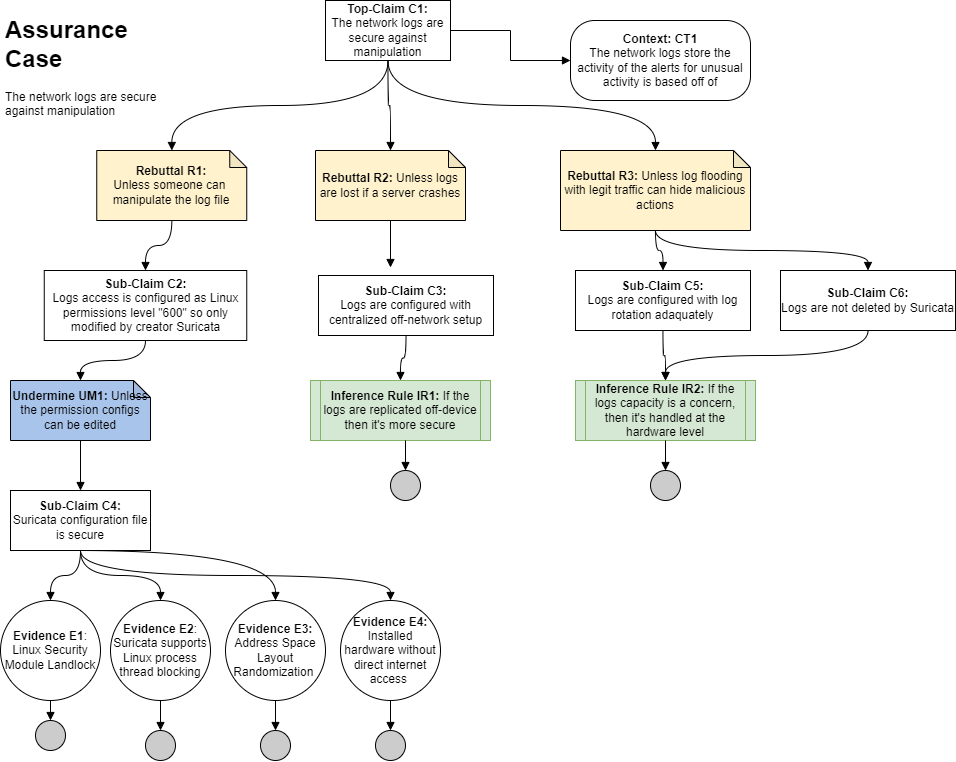

The diagram above was exported from draw.io. Its source (the exported page's mxGraphModel, read from the mxfile embedded in the PNG):
<mxGraphModel dx="1323" dy="795" grid="1" gridSize="10" guides="1" tooltips="1" connect="1" arrows="1" fold="1" page="1" pageScale="1" pageWidth="850" pageHeight="1100" math="0" shadow="0">
  <root>
    <mxCell id="0" />
    <mxCell id="1" parent="0" />
    <mxCell id="EpLoNu7SxfJ4iQwhgqlz-1" value="&lt;h1&gt;Assurance Case&lt;/h1&gt;&lt;p&gt;The network logs are secure against manipulation&lt;/p&gt;" style="text;html=1;strokeColor=none;fillColor=none;spacing=5;spacingTop=-20;whiteSpace=wrap;overflow=hidden;rounded=0;" parent="1" vertex="1">
      <mxGeometry x="20" y="20" width="160" height="110" as="geometry" />
    </mxCell>
    <mxCell id="EpLoNu7SxfJ4iQwhgqlz-4" style="edgeStyle=orthogonalEdgeStyle;rounded=0;orthogonalLoop=1;jettySize=auto;html=1;exitX=1;exitY=0.5;exitDx=0;exitDy=0;entryX=0;entryY=0.5;entryDx=0;entryDy=0;endArrow=block;endFill=1;" parent="1" source="EpLoNu7SxfJ4iQwhgqlz-2" target="EpLoNu7SxfJ4iQwhgqlz-3" edge="1">
      <mxGeometry relative="1" as="geometry" />
    </mxCell>
    <mxCell id="EpLoNu7SxfJ4iQwhgqlz-6" value="" style="edgeStyle=orthogonalEdgeStyle;rounded=0;orthogonalLoop=1;jettySize=auto;html=1;endArrow=block;endFill=1;curved=1;exitX=0.5;exitY=1;exitDx=0;exitDy=0;" parent="1" source="EpLoNu7SxfJ4iQwhgqlz-2" target="EpLoNu7SxfJ4iQwhgqlz-5" edge="1">
      <mxGeometry relative="1" as="geometry" />
    </mxCell>
    <mxCell id="EpLoNu7SxfJ4iQwhgqlz-37" style="edgeStyle=orthogonalEdgeStyle;curved=1;rounded=0;orthogonalLoop=1;jettySize=auto;html=1;exitX=0.5;exitY=1;exitDx=0;exitDy=0;endArrow=block;endFill=1;" parent="1" source="f0J4ps2NvKq0wRHhP7px-2" target="EpLoNu7SxfJ4iQwhgqlz-36" edge="1">
      <mxGeometry relative="1" as="geometry" />
    </mxCell>
    <mxCell id="EpLoNu7SxfJ4iQwhgqlz-2" value="&lt;b&gt;Top-Claim C1:&lt;br&gt;&lt;/b&gt;The network logs are secure against manipulation" style="rounded=0;whiteSpace=wrap;html=1;" parent="1" vertex="1">
      <mxGeometry x="345" y="10" width="125" height="60" as="geometry" />
    </mxCell>
    <mxCell id="EpLoNu7SxfJ4iQwhgqlz-3" value="&lt;b&gt;Context: CT1&lt;/b&gt;&lt;br&gt;The network logs store the activity of the alerts for unusual activity is based off of" style="rounded=1;whiteSpace=wrap;html=1;arcSize=30;" parent="1" vertex="1">
      <mxGeometry x="590" y="30" width="180" height="80" as="geometry" />
    </mxCell>
    <mxCell id="EpLoNu7SxfJ4iQwhgqlz-9" style="edgeStyle=orthogonalEdgeStyle;curved=1;rounded=0;orthogonalLoop=1;jettySize=auto;html=1;endArrow=block;endFill=1;" parent="1" source="EpLoNu7SxfJ4iQwhgqlz-5" target="EpLoNu7SxfJ4iQwhgqlz-8" edge="1">
      <mxGeometry relative="1" as="geometry" />
    </mxCell>
    <mxCell id="EpLoNu7SxfJ4iQwhgqlz-5" value="&lt;b&gt;Rebuttal R1: &lt;/b&gt;Unless&amp;nbsp;someone can&amp;nbsp; manipulate the log file" style="shape=note;whiteSpace=wrap;html=1;backgroundOutline=1;darkOpacity=0.05;size=17;fillColor=#FFF2CC;" parent="1" vertex="1">
      <mxGeometry x="116.25" y="160" width="150" height="70" as="geometry" />
    </mxCell>
    <mxCell id="EpLoNu7SxfJ4iQwhgqlz-13" style="edgeStyle=orthogonalEdgeStyle;curved=1;rounded=0;orthogonalLoop=1;jettySize=auto;html=1;exitX=0.5;exitY=1;exitDx=0;exitDy=0;entryX=0.5;entryY=0;entryDx=0;entryDy=0;entryPerimeter=0;endArrow=block;endFill=1;" parent="1" source="EpLoNu7SxfJ4iQwhgqlz-2" target="f0J4ps2NvKq0wRHhP7px-1" edge="1">
      <mxGeometry relative="1" as="geometry">
        <mxPoint x="460" y="390" as="targetPoint" />
      </mxGeometry>
    </mxCell>
    <mxCell id="EpLoNu7SxfJ4iQwhgqlz-8" value="&lt;b&gt;Sub-Claim C2:&lt;br&gt;&lt;/b&gt;Logs access is configured as Linux permissions level &quot;600&quot; so only modified by creator Suricata" style="rounded=0;whiteSpace=wrap;html=1;" parent="1" vertex="1">
      <mxGeometry x="63.75" y="280" width="202.5" height="70" as="geometry" />
    </mxCell>
    <mxCell id="EpLoNu7SxfJ4iQwhgqlz-20" style="edgeStyle=orthogonalEdgeStyle;curved=1;rounded=0;orthogonalLoop=1;jettySize=auto;html=1;exitX=0.5;exitY=1;exitDx=0;exitDy=0;entryX=0.5;entryY=0;entryDx=0;entryDy=0;entryPerimeter=0;endArrow=block;endFill=1;" parent="1" source="EpLoNu7SxfJ4iQwhgqlz-8" target="EpLoNu7SxfJ4iQwhgqlz-28" edge="1">
      <mxGeometry relative="1" as="geometry" />
    </mxCell>
    <mxCell id="EpLoNu7SxfJ4iQwhgqlz-23" style="edgeStyle=orthogonalEdgeStyle;curved=1;rounded=0;orthogonalLoop=1;jettySize=auto;html=1;entryX=0.5;entryY=0;entryDx=0;entryDy=0;endArrow=block;endFill=1;" parent="1" source="EpLoNu7SxfJ4iQwhgqlz-18" target="EpLoNu7SxfJ4iQwhgqlz-22" edge="1">
      <mxGeometry relative="1" as="geometry" />
    </mxCell>
    <mxCell id="EpLoNu7SxfJ4iQwhgqlz-18" value="&lt;b&gt;Evidence E1&lt;/b&gt;:&lt;div&gt;Linux Security Module Landlock&lt;/div&gt;" style="ellipse;whiteSpace=wrap;html=1;aspect=fixed;fillColor=#ffffff;rounded=0;" parent="1" vertex="1">
      <mxGeometry x="20" y="610" width="100" height="100" as="geometry" />
    </mxCell>
    <mxCell id="EpLoNu7SxfJ4iQwhgqlz-25" style="edgeStyle=orthogonalEdgeStyle;curved=1;rounded=0;orthogonalLoop=1;jettySize=auto;html=1;entryX=0.5;entryY=0;entryDx=0;entryDy=0;endArrow=block;endFill=1;" parent="1" source="EpLoNu7SxfJ4iQwhgqlz-19" target="EpLoNu7SxfJ4iQwhgqlz-24" edge="1">
      <mxGeometry relative="1" as="geometry" />
    </mxCell>
    <mxCell id="EpLoNu7SxfJ4iQwhgqlz-19" value="&lt;b&gt;Evidence E3:&lt;/b&gt;&lt;br&gt;Address Space Layout Randomization&amp;nbsp;" style="ellipse;whiteSpace=wrap;html=1;aspect=fixed;fillColor=#ffffff;rounded=0;" parent="1" vertex="1">
      <mxGeometry x="245" y="610" width="100" height="100" as="geometry" />
    </mxCell>
    <mxCell id="EpLoNu7SxfJ4iQwhgqlz-22" value="" style="ellipse;whiteSpace=wrap;html=1;aspect=fixed;fillColor=#CCCCCC;" parent="1" vertex="1">
      <mxGeometry x="55" y="730" width="30" height="30" as="geometry" />
    </mxCell>
    <mxCell id="EpLoNu7SxfJ4iQwhgqlz-24" value="" style="ellipse;whiteSpace=wrap;html=1;aspect=fixed;fillColor=#CCCCCC;" parent="1" vertex="1">
      <mxGeometry x="280" y="740" width="30" height="30" as="geometry" />
    </mxCell>
    <mxCell id="EpLoNu7SxfJ4iQwhgqlz-28" value="&lt;b&gt;Undermine UM1:&lt;/b&gt; Unless the permission configs can be edited" style="shape=note;whiteSpace=wrap;html=1;backgroundOutline=1;darkOpacity=0.05;size=17;fillColor=#A9C4EB;" parent="1" vertex="1">
      <mxGeometry x="30" y="390" width="140" height="60" as="geometry" />
    </mxCell>
    <mxCell id="EpLoNu7SxfJ4iQwhgqlz-36" value="&lt;b&gt;Inference Rule IR1: &lt;/b&gt;If the logs are replicated off-device then it's more secure" style="shape=process;whiteSpace=wrap;html=1;backgroundOutline=1;fillColor=#d5e8d4;size=0.05555555555555555;strokeColor=#82b366;" parent="1" vertex="1">
      <mxGeometry x="330" y="390" width="180" height="60" as="geometry" />
    </mxCell>
    <mxCell id="f0J4ps2NvKq0wRHhP7px-1" value="&lt;b&gt;Rebuttal R2: &lt;/b&gt;Unless logs are lost if a server crashes" style="shape=note;whiteSpace=wrap;html=1;backgroundOutline=1;darkOpacity=0.05;size=17;fillColor=#FFF2CC;" vertex="1" parent="1">
      <mxGeometry x="335" y="160" width="150" height="70" as="geometry" />
    </mxCell>
    <mxCell id="f0J4ps2NvKq0wRHhP7px-2" value="&lt;b&gt;Sub-Claim C3:&lt;br&gt;&lt;/b&gt;Logs are configured with centralized off-network setup" style="rounded=0;whiteSpace=wrap;html=1;" vertex="1" parent="1">
      <mxGeometry x="338" y="285" width="175" height="60" as="geometry" />
    </mxCell>
    <mxCell id="f0J4ps2NvKq0wRHhP7px-6" value="&lt;b&gt;Sub-Claim C4:&lt;br&gt;&lt;/b&gt;Suricata configuration file is secure" style="rounded=0;whiteSpace=wrap;html=1;" vertex="1" parent="1">
      <mxGeometry x="30" y="500" width="140" height="60" as="geometry" />
    </mxCell>
    <mxCell id="f0J4ps2NvKq0wRHhP7px-9" style="edgeStyle=orthogonalEdgeStyle;curved=1;rounded=0;orthogonalLoop=1;jettySize=auto;html=1;exitX=0.5;exitY=1;exitDx=0;exitDy=0;entryX=0.5;entryY=0;entryDx=0;entryDy=0;endArrow=block;endFill=1;exitPerimeter=0;" edge="1" parent="1" source="EpLoNu7SxfJ4iQwhgqlz-28" target="f0J4ps2NvKq0wRHhP7px-6">
      <mxGeometry relative="1" as="geometry">
        <mxPoint x="201" y="340" as="sourcePoint" />
        <mxPoint x="280" y="400" as="targetPoint" />
      </mxGeometry>
    </mxCell>
    <mxCell id="f0J4ps2NvKq0wRHhP7px-10" value="&lt;b&gt;Evidence E2&lt;/b&gt;:&lt;div&gt;Suricata supports Linux process thread blocking&lt;/div&gt;" style="ellipse;whiteSpace=wrap;html=1;aspect=fixed;fillColor=#ffffff;rounded=0;" vertex="1" parent="1">
      <mxGeometry x="130" y="610" width="100" height="100" as="geometry" />
    </mxCell>
    <mxCell id="f0J4ps2NvKq0wRHhP7px-11" value="&lt;b&gt;Evidence E4:&lt;/b&gt;&lt;br&gt;Installed hardware without direct internet access&amp;nbsp;" style="ellipse;whiteSpace=wrap;html=1;aspect=fixed;fillColor=#ffffff;rounded=0;" vertex="1" parent="1">
      <mxGeometry x="360" y="610" width="100" height="100" as="geometry" />
    </mxCell>
    <mxCell id="f0J4ps2NvKq0wRHhP7px-13" style="edgeStyle=orthogonalEdgeStyle;curved=1;rounded=0;orthogonalLoop=1;jettySize=auto;html=1;entryX=0.5;entryY=0;entryDx=0;entryDy=0;endArrow=block;endFill=1;" edge="1" parent="1" target="f0J4ps2NvKq0wRHhP7px-14">
      <mxGeometry relative="1" as="geometry">
        <mxPoint x="180" y="710" as="sourcePoint" />
      </mxGeometry>
    </mxCell>
    <mxCell id="f0J4ps2NvKq0wRHhP7px-14" value="" style="ellipse;whiteSpace=wrap;html=1;aspect=fixed;fillColor=#CCCCCC;" vertex="1" parent="1">
      <mxGeometry x="165" y="740" width="30" height="30" as="geometry" />
    </mxCell>
    <mxCell id="f0J4ps2NvKq0wRHhP7px-15" style="edgeStyle=orthogonalEdgeStyle;curved=1;rounded=0;orthogonalLoop=1;jettySize=auto;html=1;entryX=0.5;entryY=0;entryDx=0;entryDy=0;endArrow=block;endFill=1;" edge="1" parent="1" target="f0J4ps2NvKq0wRHhP7px-16">
      <mxGeometry relative="1" as="geometry">
        <mxPoint x="410" y="710" as="sourcePoint" />
      </mxGeometry>
    </mxCell>
    <mxCell id="f0J4ps2NvKq0wRHhP7px-16" value="" style="ellipse;whiteSpace=wrap;html=1;aspect=fixed;fillColor=#CCCCCC;" vertex="1" parent="1">
      <mxGeometry x="395" y="740" width="30" height="30" as="geometry" />
    </mxCell>
    <mxCell id="f0J4ps2NvKq0wRHhP7px-17" style="edgeStyle=orthogonalEdgeStyle;curved=1;rounded=0;orthogonalLoop=1;jettySize=auto;html=1;exitX=0.5;exitY=1;exitDx=0;exitDy=0;entryX=0.5;entryY=0;entryDx=0;entryDy=0;endArrow=block;endFill=1;" edge="1" parent="1" source="f0J4ps2NvKq0wRHhP7px-6" target="EpLoNu7SxfJ4iQwhgqlz-18">
      <mxGeometry relative="1" as="geometry">
        <mxPoint x="110" y="460" as="sourcePoint" />
        <mxPoint x="110" y="510" as="targetPoint" />
      </mxGeometry>
    </mxCell>
    <mxCell id="f0J4ps2NvKq0wRHhP7px-18" style="edgeStyle=orthogonalEdgeStyle;curved=1;rounded=0;orthogonalLoop=1;jettySize=auto;html=1;exitX=0.5;exitY=1;exitDx=0;exitDy=0;entryX=0.5;entryY=0;entryDx=0;entryDy=0;endArrow=block;endFill=1;" edge="1" parent="1" source="f0J4ps2NvKq0wRHhP7px-6" target="f0J4ps2NvKq0wRHhP7px-10">
      <mxGeometry relative="1" as="geometry">
        <mxPoint x="110" y="570" as="sourcePoint" />
        <mxPoint x="80" y="610" as="targetPoint" />
      </mxGeometry>
    </mxCell>
    <mxCell id="f0J4ps2NvKq0wRHhP7px-19" style="edgeStyle=orthogonalEdgeStyle;curved=1;rounded=0;orthogonalLoop=1;jettySize=auto;html=1;entryX=0.5;entryY=0;entryDx=0;entryDy=0;endArrow=block;endFill=1;" edge="1" parent="1" target="EpLoNu7SxfJ4iQwhgqlz-19">
      <mxGeometry relative="1" as="geometry">
        <mxPoint x="100" y="560" as="sourcePoint" />
        <mxPoint x="190" y="620" as="targetPoint" />
      </mxGeometry>
    </mxCell>
    <mxCell id="f0J4ps2NvKq0wRHhP7px-20" style="edgeStyle=orthogonalEdgeStyle;curved=1;rounded=0;orthogonalLoop=1;jettySize=auto;html=1;entryX=0.5;entryY=0;entryDx=0;entryDy=0;endArrow=block;endFill=1;exitX=0.5;exitY=1;exitDx=0;exitDy=0;" edge="1" parent="1" source="f0J4ps2NvKq0wRHhP7px-6" target="f0J4ps2NvKq0wRHhP7px-11">
      <mxGeometry relative="1" as="geometry">
        <mxPoint x="110" y="570" as="sourcePoint" />
        <mxPoint x="305" y="620" as="targetPoint" />
      </mxGeometry>
    </mxCell>
    <mxCell id="f0J4ps2NvKq0wRHhP7px-28" style="edgeStyle=orthogonalEdgeStyle;curved=1;rounded=0;orthogonalLoop=1;jettySize=auto;html=1;entryX=0.5;entryY=0;entryDx=0;entryDy=0;endArrow=block;endFill=1;" edge="1" parent="1" target="f0J4ps2NvKq0wRHhP7px-29">
      <mxGeometry relative="1" as="geometry">
        <mxPoint x="425" y="450" as="sourcePoint" />
      </mxGeometry>
    </mxCell>
    <mxCell id="f0J4ps2NvKq0wRHhP7px-29" value="" style="ellipse;whiteSpace=wrap;html=1;aspect=fixed;fillColor=#CCCCCC;" vertex="1" parent="1">
      <mxGeometry x="410" y="480" width="30" height="30" as="geometry" />
    </mxCell>
    <mxCell id="f0J4ps2NvKq0wRHhP7px-30" value="&lt;b&gt;Rebuttal R3: &lt;/b&gt;Unless log flooding with legit traffic can hide malicious actions" style="shape=note;whiteSpace=wrap;html=1;backgroundOutline=1;darkOpacity=0.05;size=17;fillColor=#FFF2CC;" vertex="1" parent="1">
      <mxGeometry x="580" y="160" width="190" height="80" as="geometry" />
    </mxCell>
    <mxCell id="f0J4ps2NvKq0wRHhP7px-31" style="edgeStyle=orthogonalEdgeStyle;curved=1;rounded=0;orthogonalLoop=1;jettySize=auto;html=1;exitX=0.5;exitY=1;exitDx=0;exitDy=0;entryX=0.5;entryY=0;entryDx=0;entryDy=0;entryPerimeter=0;endArrow=block;endFill=1;" edge="1" parent="1" source="EpLoNu7SxfJ4iQwhgqlz-2" target="f0J4ps2NvKq0wRHhP7px-30">
      <mxGeometry relative="1" as="geometry">
        <mxPoint x="418" y="80" as="sourcePoint" />
        <mxPoint x="420" y="170" as="targetPoint" />
      </mxGeometry>
    </mxCell>
    <mxCell id="f0J4ps2NvKq0wRHhP7px-34" value="&lt;b&gt;Sub-Claim C5:&lt;br&gt;&lt;/b&gt;Logs are configured with log rotation adaquately" style="rounded=0;whiteSpace=wrap;html=1;" vertex="1" parent="1">
      <mxGeometry x="595" y="280" width="175" height="60" as="geometry" />
    </mxCell>
    <mxCell id="f0J4ps2NvKq0wRHhP7px-35" style="edgeStyle=orthogonalEdgeStyle;curved=1;rounded=0;orthogonalLoop=1;jettySize=auto;html=1;exitX=0.5;exitY=1;exitDx=0;exitDy=0;entryX=0.458;entryY=-0.044;entryDx=0;entryDy=0;entryPerimeter=0;endArrow=block;endFill=1;exitPerimeter=0;" edge="1" parent="1">
      <mxGeometry relative="1" as="geometry">
        <mxPoint x="410" y="230" as="sourcePoint" />
        <mxPoint x="410" y="277" as="targetPoint" />
      </mxGeometry>
    </mxCell>
    <mxCell id="f0J4ps2NvKq0wRHhP7px-38" style="edgeStyle=orthogonalEdgeStyle;curved=1;rounded=0;orthogonalLoop=1;jettySize=auto;html=1;endArrow=block;endFill=1;exitX=0.5;exitY=1;exitDx=0;exitDy=0;exitPerimeter=0;entryX=0.5;entryY=0;entryDx=0;entryDy=0;" edge="1" parent="1" source="f0J4ps2NvKq0wRHhP7px-30" target="f0J4ps2NvKq0wRHhP7px-34">
      <mxGeometry relative="1" as="geometry">
        <mxPoint x="201" y="240" as="sourcePoint" />
        <mxPoint x="175" y="290" as="targetPoint" />
      </mxGeometry>
    </mxCell>
    <mxCell id="f0J4ps2NvKq0wRHhP7px-41" value="&lt;b&gt;Inference Rule IR2: &lt;/b&gt;If the logs capacity is a concern, then it's handled at the hardware level" style="shape=process;whiteSpace=wrap;html=1;backgroundOutline=1;fillColor=#d5e8d4;size=0.05555555555555555;strokeColor=#82b366;" vertex="1" parent="1">
      <mxGeometry x="595" y="390" width="180" height="60" as="geometry" />
    </mxCell>
    <mxCell id="f0J4ps2NvKq0wRHhP7px-42" style="edgeStyle=orthogonalEdgeStyle;curved=1;rounded=0;orthogonalLoop=1;jettySize=auto;html=1;exitX=0.5;exitY=1;exitDx=0;exitDy=0;endArrow=block;endFill=1;entryX=0.5;entryY=0;entryDx=0;entryDy=0;" edge="1" parent="1" source="f0J4ps2NvKq0wRHhP7px-34" target="f0J4ps2NvKq0wRHhP7px-41">
      <mxGeometry relative="1" as="geometry">
        <mxPoint x="436" y="355" as="sourcePoint" />
        <mxPoint x="430" y="400" as="targetPoint" />
      </mxGeometry>
    </mxCell>
    <mxCell id="f0J4ps2NvKq0wRHhP7px-44" style="edgeStyle=orthogonalEdgeStyle;curved=1;rounded=0;orthogonalLoop=1;jettySize=auto;html=1;entryX=0.5;entryY=0;entryDx=0;entryDy=0;endArrow=block;endFill=1;" edge="1" parent="1" target="f0J4ps2NvKq0wRHhP7px-45">
      <mxGeometry relative="1" as="geometry">
        <mxPoint x="685" y="450" as="sourcePoint" />
      </mxGeometry>
    </mxCell>
    <mxCell id="f0J4ps2NvKq0wRHhP7px-45" value="" style="ellipse;whiteSpace=wrap;html=1;aspect=fixed;fillColor=#CCCCCC;" vertex="1" parent="1">
      <mxGeometry x="670" y="480" width="30" height="30" as="geometry" />
    </mxCell>
    <mxCell id="f0J4ps2NvKq0wRHhP7px-46" value="&lt;b&gt;Sub-Claim C6:&lt;br&gt;&lt;/b&gt;Logs are not deleted by Suricata" style="rounded=0;whiteSpace=wrap;html=1;" vertex="1" parent="1">
      <mxGeometry x="800" y="280" width="175" height="60" as="geometry" />
    </mxCell>
    <mxCell id="f0J4ps2NvKq0wRHhP7px-48" style="edgeStyle=orthogonalEdgeStyle;curved=1;rounded=0;orthogonalLoop=1;jettySize=auto;html=1;endArrow=block;endFill=1;exitX=0.5;exitY=1;exitDx=0;exitDy=0;exitPerimeter=0;entryX=0.5;entryY=0;entryDx=0;entryDy=0;" edge="1" parent="1" source="f0J4ps2NvKq0wRHhP7px-30" target="f0J4ps2NvKq0wRHhP7px-46">
      <mxGeometry relative="1" as="geometry">
        <mxPoint x="695" y="260" as="sourcePoint" />
        <mxPoint x="703" y="300" as="targetPoint" />
      </mxGeometry>
    </mxCell>
    <mxCell id="f0J4ps2NvKq0wRHhP7px-50" style="edgeStyle=orthogonalEdgeStyle;curved=1;rounded=0;orthogonalLoop=1;jettySize=auto;html=1;exitX=0.5;exitY=1;exitDx=0;exitDy=0;endArrow=block;endFill=1;entryX=0.5;entryY=0;entryDx=0;entryDy=0;" edge="1" parent="1" source="f0J4ps2NvKq0wRHhP7px-46" target="f0J4ps2NvKq0wRHhP7px-41">
      <mxGeometry relative="1" as="geometry">
        <mxPoint x="693" y="350" as="sourcePoint" />
        <mxPoint x="695" y="400" as="targetPoint" />
      </mxGeometry>
    </mxCell>
  </root>
</mxGraphModel>